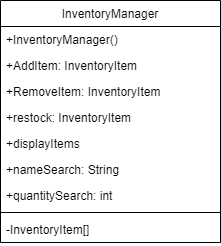

The diagram above was exported from draw.io. Its source (the exported page's mxGraphModel, read from the mxfile embedded in the PNG):
<mxGraphModel dx="2048" dy="1059" grid="1" gridSize="10" guides="1" tooltips="1" connect="1" arrows="1" fold="1" page="1" pageScale="1" pageWidth="827" pageHeight="1169" math="0" shadow="0">
  <root>
    <mxCell id="0" />
    <mxCell id="1" parent="0" />
    <mxCell id="2" value="InventoryManager" style="swimlane;fontStyle=0;align=center;verticalAlign=top;childLayout=stackLayout;horizontal=1;startSize=26;horizontalStack=0;resizeParent=1;resizeLast=0;collapsible=1;marginBottom=0;rounded=0;shadow=0;strokeWidth=1;" vertex="1" parent="1">
      <mxGeometry x="200" y="190" width="220" height="242" as="geometry">
        <mxRectangle x="550" y="140" width="160" height="26" as="alternateBounds" />
      </mxGeometry>
    </mxCell>
    <mxCell id="3" value="+InventoryManager()" style="text;align=left;verticalAlign=top;spacingLeft=4;spacingRight=4;overflow=hidden;rotatable=0;points=[[0,0.5],[1,0.5]];portConstraint=eastwest;rounded=0;shadow=0;html=0;" vertex="1" parent="2">
      <mxGeometry y="26" width="220" height="26" as="geometry" />
    </mxCell>
    <mxCell id="4" value="+AddItem: InventoryItem" style="text;align=left;verticalAlign=top;spacingLeft=4;spacingRight=4;overflow=hidden;rotatable=0;points=[[0,0.5],[1,0.5]];portConstraint=eastwest;rounded=0;shadow=0;html=0;" vertex="1" parent="2">
      <mxGeometry y="52" width="220" height="26" as="geometry" />
    </mxCell>
    <mxCell id="5" value="+RemoveItem: InventoryItem" style="text;align=left;verticalAlign=top;spacingLeft=4;spacingRight=4;overflow=hidden;rotatable=0;points=[[0,0.5],[1,0.5]];portConstraint=eastwest;rounded=0;shadow=0;html=0;" vertex="1" parent="2">
      <mxGeometry y="78" width="220" height="26" as="geometry" />
    </mxCell>
    <mxCell id="6" value="+restock: InventoryItem" style="text;align=left;verticalAlign=top;spacingLeft=4;spacingRight=4;overflow=hidden;rotatable=0;points=[[0,0.5],[1,0.5]];portConstraint=eastwest;rounded=0;shadow=0;html=0;" vertex="1" parent="2">
      <mxGeometry y="104" width="220" height="26" as="geometry" />
    </mxCell>
    <mxCell id="7" value="+displayItems" style="text;align=left;verticalAlign=top;spacingLeft=4;spacingRight=4;overflow=hidden;rotatable=0;points=[[0,0.5],[1,0.5]];portConstraint=eastwest;rounded=0;shadow=0;html=0;" vertex="1" parent="2">
      <mxGeometry y="130" width="220" height="26" as="geometry" />
    </mxCell>
    <mxCell id="8" value="+nameSearch: String" style="text;align=left;verticalAlign=top;spacingLeft=4;spacingRight=4;overflow=hidden;rotatable=0;points=[[0,0.5],[1,0.5]];portConstraint=eastwest;rounded=0;shadow=0;html=0;" vertex="1" parent="2">
      <mxGeometry y="156" width="220" height="26" as="geometry" />
    </mxCell>
    <mxCell id="9" value="+quantitySearch: int" style="text;align=left;verticalAlign=top;spacingLeft=4;spacingRight=4;overflow=hidden;rotatable=0;points=[[0,0.5],[1,0.5]];portConstraint=eastwest;rounded=0;shadow=0;html=0;" vertex="1" parent="2">
      <mxGeometry y="182" width="220" height="26" as="geometry" />
    </mxCell>
    <mxCell id="10" value="" style="line;html=1;strokeWidth=1;align=left;verticalAlign=middle;spacingTop=-1;spacingLeft=3;spacingRight=3;rotatable=0;labelPosition=right;points=[];portConstraint=eastwest;" vertex="1" parent="2">
      <mxGeometry y="208" width="220" height="8" as="geometry" />
    </mxCell>
    <mxCell id="11" value="-InventoryItem[]" style="text;align=left;verticalAlign=top;spacingLeft=4;spacingRight=4;overflow=hidden;rotatable=0;points=[[0,0.5],[1,0.5]];portConstraint=eastwest;" vertex="1" parent="2">
      <mxGeometry y="216" width="220" height="26" as="geometry" />
    </mxCell>
  </root>
</mxGraphModel>